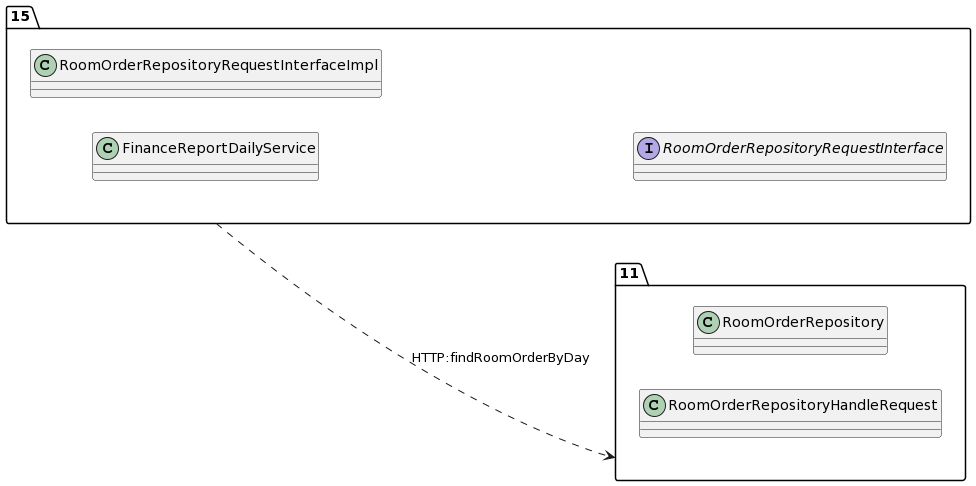

The diagram above was rendered by PlantUML. Its source (embedded in the PNG):
@startuml
allow_mixing
left to right direction
package "15"{
class FinanceReportDailyService
class RoomOrderRepositoryRequestInterfaceImpl
interface RoomOrderRepositoryRequestInterface

}
package "11"{
class RoomOrderRepository
class RoomOrderRepositoryHandleRequest

}
"15" ..> "11":HTTP:findRoomOrderByDay
@enduml